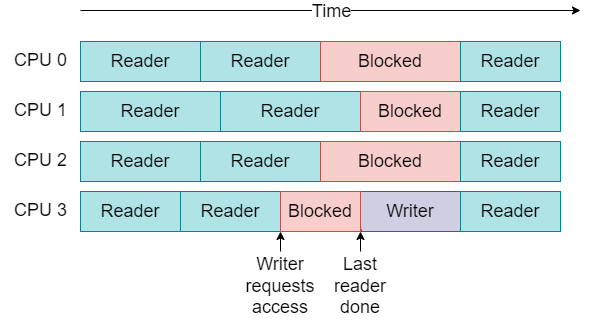

The diagram above was exported from draw.io. Its source (the exported page's mxGraphModel, read from the mxfile embedded in the PNG):
<mxGraphModel dx="1138" dy="820" grid="1" gridSize="10" guides="1" tooltips="1" connect="1" arrows="1" fold="1" page="1" pageScale="1" pageWidth="850" pageHeight="1100" math="0" shadow="0">
  <root>
    <mxCell id="0" />
    <mxCell id="1" parent="0" />
    <mxCell id="uiNYKlq5hg9iB2yBkHJZ-1" value="&lt;font style=&quot;font-size: 18px;&quot;&gt;CPU 0&lt;/font&gt;" style="text;html=1;align=center;verticalAlign=middle;resizable=0;points=[];autosize=1;strokeColor=none;fillColor=none;" vertex="1" parent="1">
      <mxGeometry x="20" y="130" width="80" height="40" as="geometry" />
    </mxCell>
    <mxCell id="uiNYKlq5hg9iB2yBkHJZ-2" value="&lt;font style=&quot;font-size: 18px;&quot;&gt;Reader&lt;/font&gt;" style="rounded=0;whiteSpace=wrap;html=1;fillColor=#b0e3e6;strokeColor=#0e8088;" vertex="1" parent="1">
      <mxGeometry x="100" y="131" width="120" height="40" as="geometry" />
    </mxCell>
    <mxCell id="uiNYKlq5hg9iB2yBkHJZ-3" value="&lt;font style=&quot;font-size: 18px;&quot;&gt;CPU 1&lt;/font&gt;" style="text;html=1;align=center;verticalAlign=middle;resizable=0;points=[];autosize=1;strokeColor=none;fillColor=none;" vertex="1" parent="1">
      <mxGeometry x="20" y="180" width="80" height="40" as="geometry" />
    </mxCell>
    <mxCell id="uiNYKlq5hg9iB2yBkHJZ-4" value="&lt;font style=&quot;font-size: 18px;&quot;&gt;Reader&lt;/font&gt;" style="rounded=0;whiteSpace=wrap;html=1;fillColor=#b0e3e6;strokeColor=#0e8088;" vertex="1" parent="1">
      <mxGeometry x="100" y="181" width="140" height="40" as="geometry" />
    </mxCell>
    <mxCell id="uiNYKlq5hg9iB2yBkHJZ-5" value="&lt;font style=&quot;font-size: 18px;&quot;&gt;CPU 2&lt;/font&gt;" style="text;html=1;align=center;verticalAlign=middle;resizable=0;points=[];autosize=1;strokeColor=none;fillColor=none;" vertex="1" parent="1">
      <mxGeometry x="20" y="230" width="80" height="40" as="geometry" />
    </mxCell>
    <mxCell id="uiNYKlq5hg9iB2yBkHJZ-6" value="&lt;font style=&quot;font-size: 18px;&quot;&gt;Reader&lt;/font&gt;" style="rounded=0;whiteSpace=wrap;html=1;fillColor=#b0e3e6;strokeColor=#0e8088;" vertex="1" parent="1">
      <mxGeometry x="100" y="231" width="120" height="40" as="geometry" />
    </mxCell>
    <mxCell id="uiNYKlq5hg9iB2yBkHJZ-7" value="&lt;font style=&quot;font-size: 18px;&quot;&gt;CPU 3&lt;/font&gt;" style="text;html=1;align=center;verticalAlign=middle;resizable=0;points=[];autosize=1;strokeColor=none;fillColor=none;" vertex="1" parent="1">
      <mxGeometry x="20" y="280" width="80" height="40" as="geometry" />
    </mxCell>
    <mxCell id="uiNYKlq5hg9iB2yBkHJZ-8" value="&lt;font style=&quot;font-size: 18px;&quot;&gt;Reader&lt;/font&gt;" style="rounded=0;whiteSpace=wrap;html=1;fillColor=#b0e3e6;strokeColor=#0e8088;" vertex="1" parent="1">
      <mxGeometry x="100" y="281" width="100" height="40" as="geometry" />
    </mxCell>
    <mxCell id="uiNYKlq5hg9iB2yBkHJZ-11" value="&lt;font style=&quot;font-size: 18px;&quot;&gt;Reader&lt;/font&gt;" style="rounded=0;whiteSpace=wrap;html=1;fillColor=#b0e3e6;strokeColor=#0e8088;" vertex="1" parent="1">
      <mxGeometry x="220" y="131" width="120" height="40" as="geometry" />
    </mxCell>
    <mxCell id="uiNYKlq5hg9iB2yBkHJZ-13" value="&lt;font style=&quot;font-size: 18px;&quot;&gt;Reader&lt;/font&gt;" style="rounded=0;whiteSpace=wrap;html=1;fillColor=#b0e3e6;strokeColor=#0e8088;" vertex="1" parent="1">
      <mxGeometry x="240" y="181" width="140" height="40" as="geometry" />
    </mxCell>
    <mxCell id="uiNYKlq5hg9iB2yBkHJZ-14" value="&lt;font style=&quot;font-size: 18px;&quot;&gt;Reader&lt;/font&gt;" style="rounded=0;whiteSpace=wrap;html=1;fillColor=#b0e3e6;strokeColor=#0e8088;" vertex="1" parent="1">
      <mxGeometry x="220" y="231" width="120" height="40" as="geometry" />
    </mxCell>
    <mxCell id="uiNYKlq5hg9iB2yBkHJZ-15" value="&lt;font style=&quot;font-size: 18px;&quot;&gt;Reader&lt;/font&gt;" style="rounded=0;whiteSpace=wrap;html=1;fillColor=#b0e3e6;strokeColor=#0e8088;" vertex="1" parent="1">
      <mxGeometry x="200" y="281" width="100" height="40" as="geometry" />
    </mxCell>
    <mxCell id="uiNYKlq5hg9iB2yBkHJZ-17" value="" style="endArrow=classic;html=1;rounded=0;fontSize=18;" edge="1" parent="1">
      <mxGeometry relative="1" as="geometry">
        <mxPoint x="100" y="100" as="sourcePoint" />
        <mxPoint x="600" y="100" as="targetPoint" />
      </mxGeometry>
    </mxCell>
    <mxCell id="uiNYKlq5hg9iB2yBkHJZ-18" value="Time" style="edgeLabel;resizable=0;html=1;align=center;verticalAlign=middle;fontSize=18;" connectable="0" vertex="1" parent="uiNYKlq5hg9iB2yBkHJZ-17">
      <mxGeometry relative="1" as="geometry" />
    </mxCell>
    <mxCell id="uiNYKlq5hg9iB2yBkHJZ-20" value="" style="endArrow=classic;html=1;rounded=0;entryX=1;entryY=1;entryDx=0;entryDy=0;exitX=0.5;exitY=0;exitDx=0;exitDy=0;" edge="1" parent="1" source="uiNYKlq5hg9iB2yBkHJZ-21" target="uiNYKlq5hg9iB2yBkHJZ-15">
      <mxGeometry width="50" height="50" relative="1" as="geometry">
        <mxPoint x="420" y="440" as="sourcePoint" />
        <mxPoint x="470" y="390" as="targetPoint" />
        <Array as="points" />
      </mxGeometry>
    </mxCell>
    <mxCell id="uiNYKlq5hg9iB2yBkHJZ-21" value="&lt;font style=&quot;font-size: 18px;&quot;&gt;Writer requests access&lt;/font&gt;" style="text;html=1;strokeColor=none;fillColor=none;align=center;verticalAlign=middle;whiteSpace=wrap;rounded=0;" vertex="1" parent="1">
      <mxGeometry x="270" y="341" width="60" height="70" as="geometry" />
    </mxCell>
    <mxCell id="uiNYKlq5hg9iB2yBkHJZ-22" value="&lt;font style=&quot;font-size: 18px;&quot;&gt;Writer&lt;/font&gt;" style="rounded=0;whiteSpace=wrap;html=1;fillColor=#d0cee2;strokeColor=#56517e;" vertex="1" parent="1">
      <mxGeometry x="380" y="281" width="100" height="40" as="geometry" />
    </mxCell>
    <mxCell id="uiNYKlq5hg9iB2yBkHJZ-24" value="" style="endArrow=none;dashed=1;html=1;dashPattern=1 3;strokeWidth=2;rounded=0;" edge="1" parent="1" target="uiNYKlq5hg9iB2yBkHJZ-23">
      <mxGeometry width="50" height="50" relative="1" as="geometry">
        <mxPoint x="381" y="320" as="sourcePoint" />
        <mxPoint x="381" y="121" as="targetPoint" />
      </mxGeometry>
    </mxCell>
    <mxCell id="uiNYKlq5hg9iB2yBkHJZ-23" value="&lt;font style=&quot;font-size: 18px;&quot;&gt;Blocked&lt;/font&gt;" style="rounded=0;whiteSpace=wrap;html=1;fillColor=#f8cecc;strokeColor=#b85450;" vertex="1" parent="1">
      <mxGeometry x="300" y="281" width="80" height="40" as="geometry" />
    </mxCell>
    <mxCell id="uiNYKlq5hg9iB2yBkHJZ-25" value="&lt;font style=&quot;font-size: 18px;&quot;&gt;Blocked&lt;/font&gt;" style="rounded=0;whiteSpace=wrap;html=1;fillColor=#f8cecc;strokeColor=#b85450;" vertex="1" parent="1">
      <mxGeometry x="340" y="131" width="140" height="40" as="geometry" />
    </mxCell>
    <mxCell id="uiNYKlq5hg9iB2yBkHJZ-26" value="&lt;font style=&quot;font-size: 18px;&quot;&gt;Blocked&lt;/font&gt;" style="rounded=0;whiteSpace=wrap;html=1;fillColor=#f8cecc;strokeColor=#b85450;" vertex="1" parent="1">
      <mxGeometry x="380" y="181" width="100" height="40" as="geometry" />
    </mxCell>
    <mxCell id="uiNYKlq5hg9iB2yBkHJZ-27" value="&lt;font style=&quot;font-size: 18px;&quot;&gt;Blocked&lt;/font&gt;" style="rounded=0;whiteSpace=wrap;html=1;fillColor=#f8cecc;strokeColor=#b85450;" vertex="1" parent="1">
      <mxGeometry x="340" y="231" width="140" height="40" as="geometry" />
    </mxCell>
    <mxCell id="uiNYKlq5hg9iB2yBkHJZ-28" value="&lt;font style=&quot;font-size: 18px;&quot;&gt;Reader&lt;/font&gt;" style="rounded=0;whiteSpace=wrap;html=1;fillColor=#b0e3e6;strokeColor=#0e8088;" vertex="1" parent="1">
      <mxGeometry x="480" y="131" width="100" height="40" as="geometry" />
    </mxCell>
    <mxCell id="uiNYKlq5hg9iB2yBkHJZ-29" value="&lt;font style=&quot;font-size: 18px;&quot;&gt;Reader&lt;/font&gt;" style="rounded=0;whiteSpace=wrap;html=1;fillColor=#b0e3e6;strokeColor=#0e8088;" vertex="1" parent="1">
      <mxGeometry x="480" y="181" width="100" height="40" as="geometry" />
    </mxCell>
    <mxCell id="uiNYKlq5hg9iB2yBkHJZ-30" value="&lt;font style=&quot;font-size: 18px;&quot;&gt;Reader&lt;/font&gt;" style="rounded=0;whiteSpace=wrap;html=1;fillColor=#b0e3e6;strokeColor=#0e8088;" vertex="1" parent="1">
      <mxGeometry x="480" y="231" width="100" height="40" as="geometry" />
    </mxCell>
    <mxCell id="uiNYKlq5hg9iB2yBkHJZ-31" value="&lt;font style=&quot;font-size: 18px;&quot;&gt;Reader&lt;/font&gt;" style="rounded=0;whiteSpace=wrap;html=1;fillColor=#b0e3e6;strokeColor=#0e8088;" vertex="1" parent="1">
      <mxGeometry x="480" y="281" width="100" height="40" as="geometry" />
    </mxCell>
    <mxCell id="uiNYKlq5hg9iB2yBkHJZ-32" value="&lt;font style=&quot;font-size: 18px;&quot;&gt;Last reader done&lt;/font&gt;" style="text;html=1;strokeColor=none;fillColor=none;align=center;verticalAlign=middle;whiteSpace=wrap;rounded=0;" vertex="1" parent="1">
      <mxGeometry x="350" y="341" width="60" height="70" as="geometry" />
    </mxCell>
    <mxCell id="uiNYKlq5hg9iB2yBkHJZ-33" value="" style="endArrow=classic;html=1;rounded=0;entryX=1;entryY=1;entryDx=0;entryDy=0;exitX=0.5;exitY=0;exitDx=0;exitDy=0;" edge="1" parent="1" source="uiNYKlq5hg9iB2yBkHJZ-32" target="uiNYKlq5hg9iB2yBkHJZ-23">
      <mxGeometry width="50" height="50" relative="1" as="geometry">
        <mxPoint x="310" y="351" as="sourcePoint" />
        <mxPoint x="310" y="331" as="targetPoint" />
        <Array as="points" />
      </mxGeometry>
    </mxCell>
  </root>
</mxGraphModel>